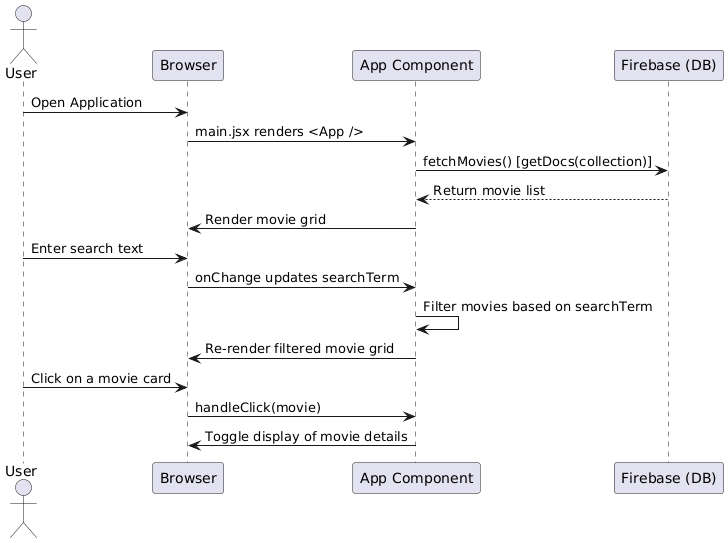

The diagram above was rendered by PlantUML. Its source (embedded in the PNG):
@startuml
actor User
participant "Browser" as Browser
participant "App Component" as App
participant "Firebase (DB)" as Firebase

User -> Browser: Open Application
Browser -> App: main.jsx renders <App />
App -> Firebase: fetchMovies() [getDocs(collection)]
Firebase --> App: Return movie list
App -> Browser: Render movie grid

User -> Browser: Enter search text
Browser -> App: onChange updates searchTerm
App -> App: Filter movies based on searchTerm
App -> Browser: Re-render filtered movie grid

User -> Browser: Click on a movie card
Browser -> App: handleClick(movie)
App -> Browser: Toggle display of movie details
@enduml